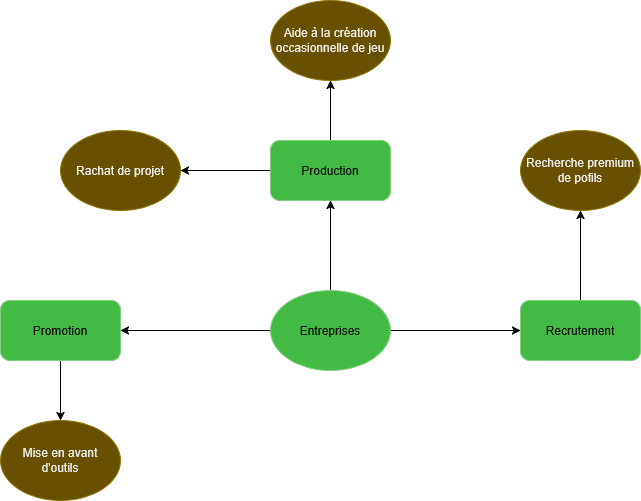

The diagram above was exported from draw.io. Its source (the exported page's mxGraphModel, read from the mxfile embedded in the PNG):
<mxGraphModel dx="1042" dy="645" grid="0" gridSize="10" guides="1" tooltips="1" connect="1" arrows="1" fold="1" page="1" pageScale="1" pageWidth="827" pageHeight="1169" background="light-dark(#FFFFFF,#FFFFFF)" math="0" shadow="0">
  <root>
    <mxCell id="0" />
    <mxCell id="1" parent="0" />
    <mxCell id="VKFrzeI3NSPjPdObC55F-14" style="edgeStyle=orthogonalEdgeStyle;rounded=0;orthogonalLoop=1;jettySize=auto;html=1;entryX=0.5;entryY=1;entryDx=0;entryDy=0;strokeColor=light-dark(#000000,#000000);" edge="1" parent="1" source="VKFrzeI3NSPjPdObC55F-1" target="VKFrzeI3NSPjPdObC55F-8">
      <mxGeometry relative="1" as="geometry" />
    </mxCell>
    <mxCell id="VKFrzeI3NSPjPdObC55F-15" style="edgeStyle=orthogonalEdgeStyle;rounded=0;orthogonalLoop=1;jettySize=auto;html=1;strokeColor=light-dark(#000000,#000000);" edge="1" parent="1" source="VKFrzeI3NSPjPdObC55F-1" target="VKFrzeI3NSPjPdObC55F-7">
      <mxGeometry relative="1" as="geometry" />
    </mxCell>
    <mxCell id="VKFrzeI3NSPjPdObC55F-16" style="edgeStyle=orthogonalEdgeStyle;rounded=0;orthogonalLoop=1;jettySize=auto;html=1;entryX=1;entryY=0.5;entryDx=0;entryDy=0;strokeColor=light-dark(#000000,#000000);" edge="1" parent="1" source="VKFrzeI3NSPjPdObC55F-1" target="VKFrzeI3NSPjPdObC55F-9">
      <mxGeometry relative="1" as="geometry" />
    </mxCell>
    <mxCell id="VKFrzeI3NSPjPdObC55F-1" value="Entreprises" style="ellipse;whiteSpace=wrap;html=1;fillColor=#008a00;fontColor=#ffffff;strokeColor=#005700;" vertex="1" parent="1">
      <mxGeometry x="370" y="340" width="120" height="80" as="geometry" />
    </mxCell>
    <mxCell id="VKFrzeI3NSPjPdObC55F-2" value="&lt;div&gt;Mise en avant&lt;/div&gt;&lt;div&gt;d'outils&lt;/div&gt;" style="ellipse;whiteSpace=wrap;html=1;fillColor=#e3c800;fontColor=#000000;strokeColor=#B09500;" vertex="1" parent="1">
      <mxGeometry x="100" y="470" width="120" height="80" as="geometry" />
    </mxCell>
    <mxCell id="VKFrzeI3NSPjPdObC55F-3" value="&lt;div&gt;Aide à la création&lt;/div&gt;&lt;div&gt;occasionnelle de jeu&lt;/div&gt;" style="ellipse;whiteSpace=wrap;html=1;fillColor=#e3c800;fontColor=#000000;strokeColor=#B09500;" vertex="1" parent="1">
      <mxGeometry x="370" y="50" width="120" height="80" as="geometry" />
    </mxCell>
    <mxCell id="VKFrzeI3NSPjPdObC55F-4" value="&lt;div&gt;Recherche premium&lt;/div&gt;&lt;div&gt;de pofils&lt;/div&gt;" style="ellipse;whiteSpace=wrap;html=1;fillColor=#e3c800;fontColor=#000000;strokeColor=#B09500;" vertex="1" parent="1">
      <mxGeometry x="620" y="180" width="120" height="80" as="geometry" />
    </mxCell>
    <mxCell id="VKFrzeI3NSPjPdObC55F-5" value="Rachat de projet" style="ellipse;whiteSpace=wrap;html=1;fillColor=#e3c800;fontColor=#000000;strokeColor=#B09500;" vertex="1" parent="1">
      <mxGeometry x="160" y="180" width="120" height="80" as="geometry" />
    </mxCell>
    <mxCell id="VKFrzeI3NSPjPdObC55F-13" style="edgeStyle=orthogonalEdgeStyle;rounded=0;orthogonalLoop=1;jettySize=auto;html=1;entryX=0.5;entryY=1;entryDx=0;entryDy=0;strokeColor=light-dark(#000000,#000000);" edge="1" parent="1" source="VKFrzeI3NSPjPdObC55F-7" target="VKFrzeI3NSPjPdObC55F-4">
      <mxGeometry relative="1" as="geometry" />
    </mxCell>
    <mxCell id="VKFrzeI3NSPjPdObC55F-7" value="Recrutement" style="rounded=1;whiteSpace=wrap;html=1;fillColor=#008a00;fontColor=#ffffff;strokeColor=#005700;" vertex="1" parent="1">
      <mxGeometry x="620" y="350" width="120" height="60" as="geometry" />
    </mxCell>
    <mxCell id="VKFrzeI3NSPjPdObC55F-10" style="edgeStyle=orthogonalEdgeStyle;rounded=0;orthogonalLoop=1;jettySize=auto;html=1;entryX=1;entryY=0.5;entryDx=0;entryDy=0;strokeColor=light-dark(#000000,#000000);" edge="1" parent="1" source="VKFrzeI3NSPjPdObC55F-8" target="VKFrzeI3NSPjPdObC55F-5">
      <mxGeometry relative="1" as="geometry" />
    </mxCell>
    <mxCell id="VKFrzeI3NSPjPdObC55F-17" style="edgeStyle=orthogonalEdgeStyle;rounded=0;orthogonalLoop=1;jettySize=auto;html=1;entryX=0.5;entryY=1;entryDx=0;entryDy=0;strokeColor=light-dark(#000000,#000000);" edge="1" parent="1" source="VKFrzeI3NSPjPdObC55F-8" target="VKFrzeI3NSPjPdObC55F-3">
      <mxGeometry relative="1" as="geometry">
        <Array as="points">
          <mxPoint x="430" y="160" />
          <mxPoint x="430" y="160" />
        </Array>
      </mxGeometry>
    </mxCell>
    <mxCell id="VKFrzeI3NSPjPdObC55F-8" value="Production" style="rounded=1;whiteSpace=wrap;html=1;fillColor=#008a00;fontColor=#ffffff;strokeColor=#005700;" vertex="1" parent="1">
      <mxGeometry x="370" y="190" width="120" height="60" as="geometry" />
    </mxCell>
    <mxCell id="VKFrzeI3NSPjPdObC55F-11" style="edgeStyle=orthogonalEdgeStyle;rounded=0;orthogonalLoop=1;jettySize=auto;html=1;entryX=0.5;entryY=0;entryDx=0;entryDy=0;strokeColor=light-dark(#000000,#000000);" edge="1" parent="1" source="VKFrzeI3NSPjPdObC55F-9" target="VKFrzeI3NSPjPdObC55F-2">
      <mxGeometry relative="1" as="geometry" />
    </mxCell>
    <mxCell id="VKFrzeI3NSPjPdObC55F-9" value="Promotion" style="rounded=1;whiteSpace=wrap;html=1;fillColor=#008a00;fontColor=#ffffff;strokeColor=#005700;" vertex="1" parent="1">
      <mxGeometry x="100" y="350" width="120" height="60" as="geometry" />
    </mxCell>
  </root>
</mxGraphModel>